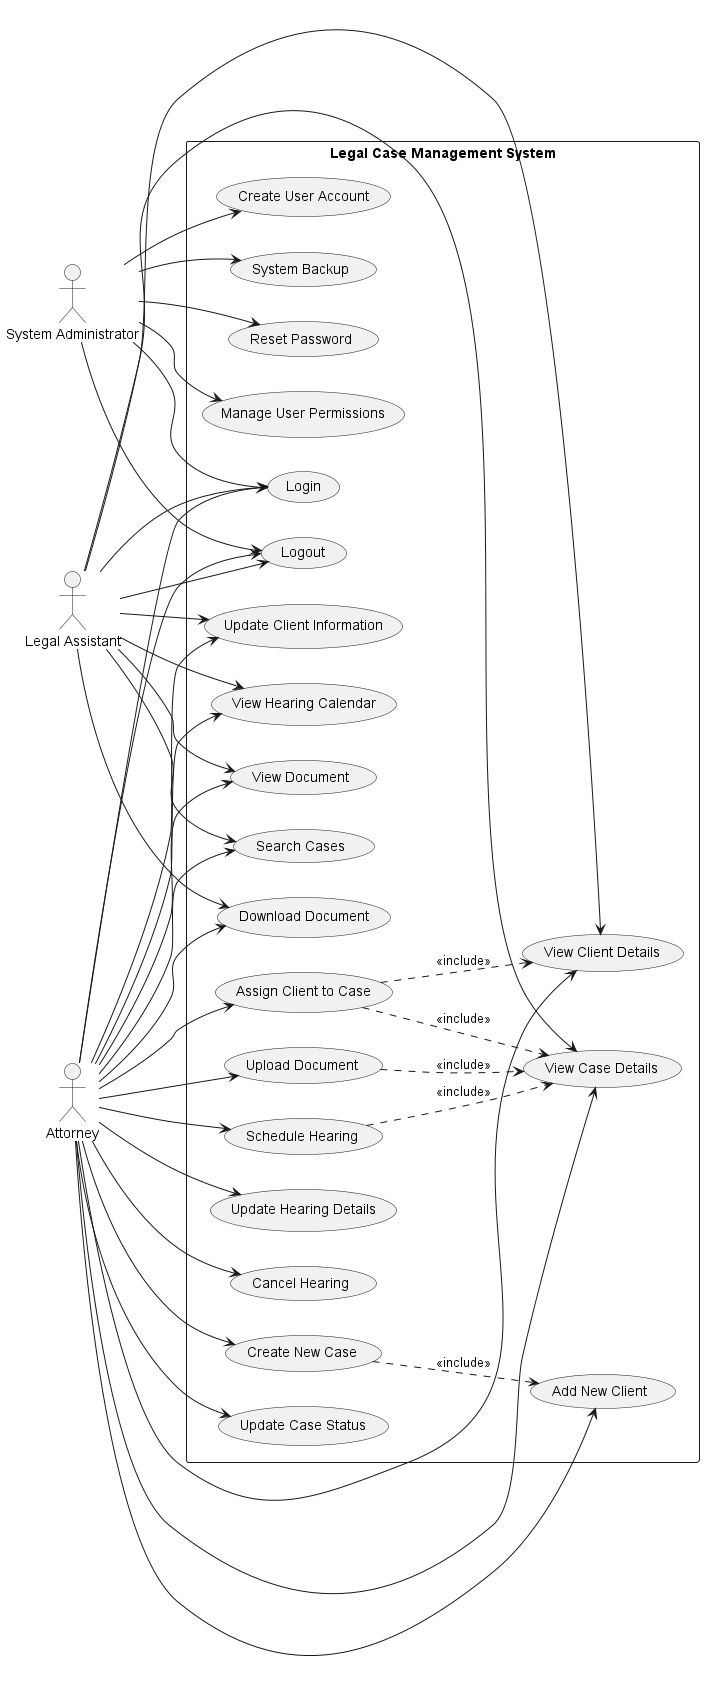

The diagram above was rendered by PlantUML. Its source (embedded in the PNG):
@startuml UML Use Case Diagram

left to right direction

actor "Attorney" as attorney
actor "Legal Assistant" as assistant
actor "System Administrator" as admin

rectangle "Legal Case Management System" {
  ' Authentication use cases
  usecase "Login" as UC1
  usecase "Logout" as UC2
  usecase "Reset Password" as UC3
  
  ' Case management use cases
  usecase "Create New Case" as UC4
  usecase "View Case Details" as UC5
  usecase "Update Case Status" as UC6
  usecase "Search Cases" as UC7
  
  ' Client management use cases
  usecase "Add New Client" as UC8
  usecase "View Client Details" as UC9
  usecase "Update Client Information" as UC10
  usecase "Assign Client to Case" as UC11
  
  ' Document management use cases
  usecase "Upload Document" as UC12
  usecase "View Document" as UC13
  usecase "Download Document" as UC14
  
  ' Hearing management use cases
  usecase "Schedule Hearing" as UC15
  usecase "Update Hearing Details" as UC16
  usecase "Cancel Hearing" as UC17
  usecase "View Hearing Calendar" as UC18
  
  ' System administration use cases
  usecase "Create User Account" as UC19
  usecase "Manage User Permissions" as UC20
  usecase "System Backup" as UC21
}

' Attorney relationships
attorney --> UC1
attorney --> UC2
attorney --> UC4
attorney --> UC5
attorney --> UC6
attorney --> UC7
attorney --> UC8
attorney --> UC9
attorney --> UC10
attorney --> UC11
attorney --> UC12
attorney --> UC13
attorney --> UC14
attorney --> UC15
attorney --> UC16
attorney --> UC17
attorney --> UC18

' Legal Assistant relationships
assistant --> UC1
assistant --> UC2
assistant --> UC5
assistant --> UC7
assistant --> UC9
assistant --> UC10
assistant --> UC13
assistant --> UC14
assistant --> UC18

' System Administrator relationships
admin --> UC1
admin --> UC2
admin --> UC19
admin --> UC20
admin --> UC21
admin --> UC3

' Include relationships
UC4 ..> UC8 : <<include>>
UC11 ..> UC5 : <<include>>
UC11 ..> UC9 : <<include>>
UC12 ..> UC5 : <<include>>
UC15 ..> UC5 : <<include>>

@enduml